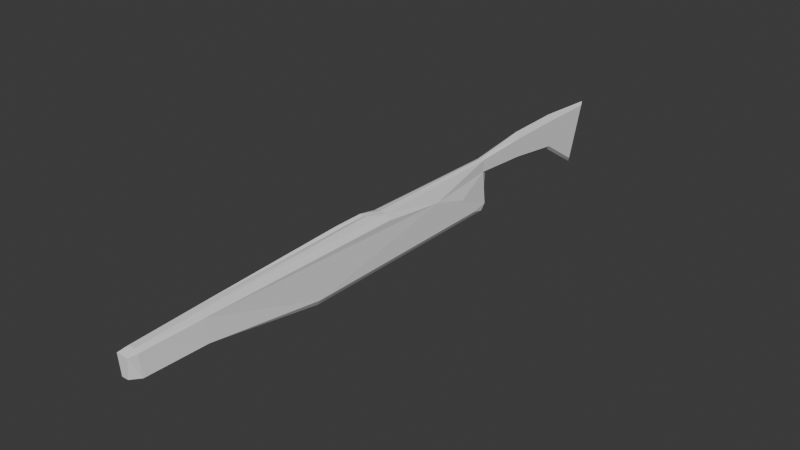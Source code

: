 # Source: Assult_Body_02.blend  (saved by Blender 4.4.32; exported with 4.5.12 LTS)
import bpy
from mathutils import Matrix  # noqa: F401  (used for matrix-valued properties, if any)

bpy.ops.wm.read_factory_settings(use_empty=True)
scene = bpy.context.scene
scene.name = 'Scene'

# ---- world
world_world = bpy.data.worlds.new('World'); scene.world = world_world
world_world.use_nodes = True; world_world.node_tree.nodes.clear()
_N = world_world.node_tree.nodes; _L = world_world.node_tree.links
n0 = _N.new('ShaderNodeOutputWorld'); n0.name = 'World Output'; n0.location = (300, 300)
n1 = _N.new('ShaderNodeBackground'); n1.name = 'Background'; n1.location = (10, 300)
n1.inputs[0].default_value = (0.05088, 0.05088, 0.05088, 1.0)
_L.new(n1.outputs[0], n0.inputs[0])
n0.is_active_output = True
world_world.color = (0.05088, 0.05088, 0.05088)
world_world.sun_shadow_jitter_overblur = 0.0

# ---- meshes
me_001 = bpy.data.meshes.new('立方体.001')
me_001.from_pydata([(0.2301, 1.132, 2.785), (-0.7907, -1.5, 2.289), (-1.103, 0.6849, 0.2889), (-1.103, 0.3675, 1.899), (-0.4365, 1.132, 2.785), (0.5843, -1.5, 2.289), (0.8968, 0.6849, 0.2889), (0.8968, 0.3675, 1.899), (0.5773, 0.7716, 0.001433), (-0.7837, 0.7716, 0.001433), (-0.4365, 0.8051, 2.612), (0.2301, 0.8051, 2.612), (-0.4382, -1.16, 0.9485), (0.231, -1.16, 0.9485), (0.2301, -1.5, 2.447), (-0.4365, -1.5, 2.447), (-1.103, -0.01056, 0.2889), (-1.103, -0.499, 0.2889), (-0.7907, -1.162, 2.289), (-1.103, -0.01056, 2.335), (0.8968, -0.499, 0.2889), (0.8968, -0.01056, 0.2889), (0.8968, -0.01056, 2.335), (0.5843, -1.162, 2.289), (0.5531, -0.01056, 2.612), (0.2301, -1.162, 2.587), (-0.7595, -0.01056, 2.612), (-0.4365, -1.162, 2.587), (-0.7837, -0.01056, 0.001433), (-0.7837, -0.499, 0.001433), (0.5773, -0.01056, 0.001433), (0.5773, -0.499, 0.001433), (-1.103, -1.5, 1.289), (-1.103, 0.5773, 1.289), (0.8968, 0.5773, 1.289), (0.8968, -1.5, 1.289), (0.2301, -1.5, 1.122), (-0.4365, -1.5, 1.122), (-0.4365, 0.8051, 1.982), (0.2301, 0.8051, 1.982), (0.8968, -1.16, 1.21), (-1.103, -1.16, 1.21), (-0.4365, 1.132, 1.785), (0.2301, 1.132, 1.785), (-0.4365, 1.45, 1.392), (0.2301, 1.45, 1.392), (0.2301, 1.45, 2.835), (-0.4365, 1.45, 2.835), (-0.4365, 1.685, -0.04442), (0.2301, 1.685, -0.04442), (0.2301, 1.779, 2.835), (-0.4365, 1.779, 2.835), (-0.1032, 1.132, 1.613), (-0.1032, 0.8051, 0.001433), (-0.1032, 0.8051, 2.675), (-0.1036, -1.16, 0.9485), (-0.1032, -1.5, 2.447), (-0.1032, 1.132, 3.123), (-0.1032, -0.01056, 0.001433), (-0.1032, -0.499, 0.001433), (-0.1032, -0.01056, 2.675), (-0.1032, -1.162, 2.587), (-0.1032, 0.8492, 1.873), (-0.1032, -1.5, 1.122), (-0.1032, 1.45, 1.218), (-0.1032, 1.45, 3.169), (-0.1032, 1.709, -0.3489), (-0.1032, 1.817, 2.932), (0.2301, -0.1368, 2.918), (0.2301, -0.3026, 2.918), (-0.4365, -0.1368, 2.918), (-0.4365, -0.3026, 2.918), (-0.1032, -0.1368, 2.854), (-0.1032, -0.3026, 2.844), (0.5269, 0.8051, 0.2889), (-0.1032, 0.8385, 0.2889), (-0.7333, 0.8051, 0.2889), (0.493, -1.546, 2.289), (-0.1032, -1.546, 2.289), (-0.6994, -1.546, 2.289), (0.2301, -1.546, 1.289), (-0.1032, -1.546, 1.289), (-0.4365, -1.546, 1.289)], [], [(41, 18, 19, 3, 33, 2, 16, 17), (39, 11, 7, 34), (40, 23, 5, 35), (79, 15, 1), (17, 29, 12, 41), (27, 18, 1, 15), (23, 25, 14, 5), (61, 27, 15, 56), (41, 12, 37, 32), (55, 13, 36, 63), (5, 14, 77), (78, 56, 15, 79), (33, 3, 10, 38), (54, 11, 0, 57), (53, 8, 30, 58), (58, 30, 31, 59), (2, 9, 28, 16), (16, 28, 29, 17), (54, 10, 26, 60), (25, 24, 68, 69), (7, 11, 24, 22), (22, 24, 25, 23), (10, 3, 19, 26), (26, 19, 18, 27), (8, 6, 21, 30), (30, 21, 20, 31), (22, 23, 40, 20, 21, 6, 34, 7), (32, 1, 18, 41), (38, 10, 4, 42), (75, 62, 39, 74), (2, 33, 38, 76), (59, 31, 13, 55), (31, 20, 40, 13), (13, 40, 35, 36), (52, 42, 44, 64), (74, 39, 34, 6), (11, 39, 43, 0), (62, 38, 42, 52), (44, 47, 51, 48), (0, 43, 45, 46), (42, 4, 47, 44), (57, 0, 46, 65), (66, 67, 50, 49), (64, 44, 48, 66), (65, 46, 50, 67), (46, 45, 49, 50), (47, 65, 67, 51), (45, 64, 66, 49), (48, 51, 67, 66), (4, 57, 65, 47), (39, 62, 52, 43), (43, 52, 64, 45), (29, 59, 55, 12), (76, 38, 62, 75), (26, 27, 71, 70), (11, 54, 60, 24), (28, 58, 59, 29), (9, 53, 58, 28), (10, 54, 57, 4), (77, 14, 56, 78), (12, 55, 63, 37), (25, 61, 56, 14), (72, 70, 71, 73), (68, 72, 73, 69), (24, 60, 72, 68), (60, 26, 70, 72), (61, 25, 69, 73), (27, 61, 73, 71), (9, 76, 75, 53), (53, 75, 74, 8), (8, 74, 6), (9, 2, 76), (81, 78, 79, 82), (80, 77, 78, 81), (35, 5, 77, 80), (82, 79, 1, 32), (63, 81, 82, 37), (36, 80, 81, 63), (36, 35, 80), (37, 82, 32)])
_uv = me_001.uv_layers.new(name='UVマップ')
_uv.uv.foreach_set('vector', [0.5, 0.08333, 0.625, 0.08333, 0.625, 0.1667, 0.625, 0.25, 0.5, 0.25, 0.375, 0.25, 0.375, 0.1667, 0.375, 0.08333, 0.5, 0.4167, 0.625, 0.4167, 0.625, 0.5, 0.5, 0.5, 0.5, 0.6667, 0.625, 0.6667, 0.625, 0.75, 0.5, 0.75, 0.6101, 0.9167, 0.625, 0.9167, 0.625, 1.0, 0.125, 0.6667, 0.2083, 0.6667, 0.5, 0.2773, 0.5, 0.08333, 0.7917, 0.6667, 0.875, 0.6667, 0.875, 0.75, 0.7917, 0.75, 0.625, 0.6667, 0.7083, 0.6667, 0.7083, 0.75, 0.625, 0.75, 0.75, 0.6667, 0.7917, 0.6667, 0.7917, 0.75, 0.75, 0.75, 0.5, 0.08333, 0.5, 0.2773, 0.5, 0.9167, 0.5, 0.0, 0.5, 0.3749, 0.5, 0.4725, 0.5, 0.8333, 0.5, 0.875, 0.625, 0.75, 0.625, 0.8333, 0.6101, 0.8333, 0.6101, 0.875, 0.625, 0.875, 0.625, 0.9167, 0.6101, 0.9167, 0.5, 0.25, 0.625, 0.25, 0.625, 0.3333, 0.5, 0.3333, 0.75, 0.5, 0.7083, 0.5, 0.7083, 0.5, 0.75, 0.5, 0.25, 0.5, 0.2917, 0.5, 0.2917, 0.5833, 0.25, 0.5833, 0.25, 0.5833, 0.2917, 0.5833, 0.2917, 0.6667, 0.25, 0.6667, 0.125, 0.5, 0.2083, 0.5, 0.2083, 0.5833, 0.125, 0.5833, 0.125, 0.5833, 0.2083, 0.5833, 0.2083, 0.6667, 0.125, 0.6667, 0.75, 0.5, 0.7917, 0.5, 0.7917, 0.5833, 0.75, 0.5833, 0.7083, 0.6667, 0.7083, 0.5833, 0.7083, 0.5833, 0.7083, 0.6667, 0.625, 0.5, 0.7083, 0.5, 0.7083, 0.5833, 0.625, 0.5833, 0.625, 0.5833, 0.7083, 0.5833, 0.7083, 0.6667, 0.625, 0.6667, 0.7917, 0.5, 0.875, 0.5, 0.875, 0.5833, 0.7917, 0.5833, 0.7917, 0.5833, 0.875, 0.5833, 0.875, 0.6667, 0.7917, 0.6667, 0.2917, 0.5, 0.375, 0.5, 0.375, 0.5833, 0.2917, 0.5833, 0.2917, 0.5833, 0.375, 0.5833, 0.375, 0.6667, 0.2917, 0.6667, 0.625, 0.5833, 0.625, 0.6667, 0.5, 0.6667, 0.375, 0.6667, 0.375, 0.5833, 0.375, 0.5, 0.5, 0.5, 0.625, 0.5, 0.5, 0.0, 0.625, 0.0, 0.625, 0.08333, 0.5, 0.08333, 0.5, 0.3333, 0.625, 0.3333, 0.625, 0.3333, 0.5, 0.3333, 0.3959, 0.375, 0.5, 0.375, 0.5, 0.4167, 0.3931, 0.4167, 0.375, 0.25, 0.5, 0.25, 0.5, 0.3333, 0.3931, 0.3333, 0.25, 0.6667, 0.2917, 0.6667, 0.5, 0.4725, 0.5, 0.3749, 0.2917, 0.6667, 0.375, 0.6667, 0.5, 0.6667, 0.5, 0.4725, 0.5, 0.4725, 0.5, 0.6667, 0.5, 0.75, 0.5, 0.8333, 0.5, 0.375, 0.5, 0.3333, 0.5, 0.3333, 0.5, 0.375, 0.3931, 0.4167, 0.5, 0.4167, 0.5, 0.5, 0.375, 0.5, 0.625, 0.4167, 0.5, 0.4167, 0.5, 0.4167, 0.625, 0.4167, 0.5, 0.375, 0.5, 0.3333, 0.5, 0.3333, 0.5, 0.375, 0.5, 0.3333, 0.625, 0.3333, 0.625, 0.3333, 0.5, 0.3333, 0.625, 0.4167, 0.5, 0.4167, 0.5, 0.4167, 0.625, 0.4167, 0.5, 0.3333, 0.625, 0.3333, 0.625, 0.3333, 0.5, 0.3333, 0.75, 0.5, 0.7083, 0.5, 0.7083, 0.5, 0.75, 0.5, 0.5, 0.375, 0.625, 0.375, 0.625, 0.4167, 0.5, 0.4167, 0.5, 0.375, 0.5, 0.3333, 0.5, 0.3333, 0.5, 0.375, 0.75, 0.5, 0.7083, 0.5, 0.7083, 0.5, 0.75, 0.5, 0.625, 0.4167, 0.5, 0.4167, 0.5, 0.4167, 0.625, 0.4167, 0.7917, 0.5, 0.75, 0.5, 0.75, 0.5, 0.7917, 0.5, 0.5, 0.4167, 0.5, 0.375, 0.5, 0.375, 0.5, 0.4167, 0.5, 0.3333, 0.625, 0.3333, 0.625, 0.375, 0.5, 0.375, 0.7917, 0.5, 0.75, 0.5, 0.75, 0.5, 0.7917, 0.5, 0.5, 0.4167, 0.5, 0.375, 0.5, 0.375, 0.5, 0.4167, 0.5, 0.4167, 0.5, 0.375, 0.5, 0.375, 0.5, 0.4167, 0.2083, 0.6667, 0.25, 0.6667, 0.5, 0.3749, 0.5, 0.2773, 0.3931, 0.3333, 0.5, 0.3333, 0.5, 0.375, 0.3959, 0.375, 0.7917, 0.5833, 0.7917, 0.6667, 0.7917, 0.6667, 0.7917, 0.5833, 0.7083, 0.5, 0.75, 0.5, 0.75, 0.5833, 0.7083, 0.5833, 0.2083, 0.5833, 0.25, 0.5833, 0.25, 0.6667, 0.2083, 0.6667, 0.2083, 0.5, 0.25, 0.5, 0.25, 0.5833, 0.2083, 0.5833, 0.7917, 0.5, 0.75, 0.5, 0.75, 0.5, 0.7917, 0.5, 0.6101, 0.8333, 0.625, 0.8333, 0.625, 0.875, 0.6101, 0.875, 0.5, 0.2773, 0.5, 0.3749, 0.5, 0.875, 0.5, 0.9167, 0.7083, 0.6667, 0.75, 0.6667, 0.75, 0.75, 0.7083, 0.75, 0.75, 0.5833, 0.7917, 0.5833, 0.7917, 0.6667, 0.75, 0.6667, 0.7083, 0.5833, 0.75, 0.5833, 0.75, 0.6667, 0.7083, 0.6667, 0.7083, 0.5833, 0.75, 0.5833, 0.75, 0.5833, 0.7083, 0.5833, 0.75, 0.5833, 0.7917, 0.5833, 0.7917, 0.5833, 0.75, 0.5833, 0.75, 0.6667, 0.7083, 0.6667, 0.7083, 0.6667, 0.75, 0.6667, 0.7917, 0.6667, 0.75, 0.6667, 0.75, 0.6667, 0.7917, 0.6667, 0.375, 0.3333, 0.3931, 0.3333, 0.3959, 0.375, 0.375, 0.375, 0.375, 0.375, 0.3959, 0.375, 0.3931, 0.4167, 0.375, 0.4167, 0.375, 0.4167, 0.3931, 0.4167, 0.375, 0.5, 0.375, 0.3333, 0.375, 0.25, 0.3931, 0.3333, 0.5157, 0.875, 0.6101, 0.875, 0.6101, 0.9167, 0.5157, 0.9167, 0.5157, 0.8333, 0.6101, 0.8333, 0.6101, 0.875, 0.5157, 0.875, 0.5, 0.75, 0.625, 0.75, 0.6101, 0.8333, 0.5157, 0.8333, 0.5157, 0.9167, 0.6101, 0.9167, 0.625, 1.0, 0.5, 1.0, 0.5, 0.875, 0.5157, 0.875, 0.5157, 0.9167, 0.5, 0.9167, 0.5, 0.8333, 0.5157, 0.8333, 0.5157, 0.875, 0.5, 0.875, 0.5, 0.8333, 0.5, 0.75, 0.5157, 0.8333, 0.5, 0.9167, 0.5157, 0.9167, 0.5, 1.0])
me_001.update()

# ---- objects
ob_x = bpy.data.objects.new('立方体', me_001)

# ---- transforms, parenting, visibility, modifiers, constraints
ob_x.location = (0.0, 0.0, 0.0)
ob_x.scale = (0.2171, 3.939, 0.4187)

# ---- collection membership
scene.collection.objects.link(ob_x)

# ---- scene / render settings (as saved in the file)
scene.frame_start = 1; scene.frame_end = 250; scene.frame_set(1)
scene.render.engine = 'BLENDER_EEVEE_NEXT'
bpy.context.view_layer.update()

# ---- added for rendering (the .blend has no active camera and no usable light): camera, sun
cam_auto = bpy.data.cameras.new('AutoCamera')
cam_auto.lens = 50.0
cam_auto.sensor_width = 36.0
cam_auto.clip_end = 1000.0
ob_auto_camera = bpy.data.objects.new('AutoCamera', cam_auto)
scene.collection.objects.link(ob_auto_camera)
ob_auto_camera.location = (12.3132, -14.2692, 10.4589)
ob_auto_camera.rotation_euler = (1.09748, -7.21219e-08, 0.694738)
scene.camera = ob_auto_camera
light_auto_sun = bpy.data.lights.new('AutoSun', 'SUN')
light_auto_sun.energy = 3.0
light_auto_sun.angle = 0.0523599
ob_auto_sun = bpy.data.objects.new('AutoSun', light_auto_sun)
scene.collection.objects.link(ob_auto_sun)
ob_auto_sun.rotation_euler = (0.872665, 0.174533, 0.523599)
bpy.context.view_layer.update()
